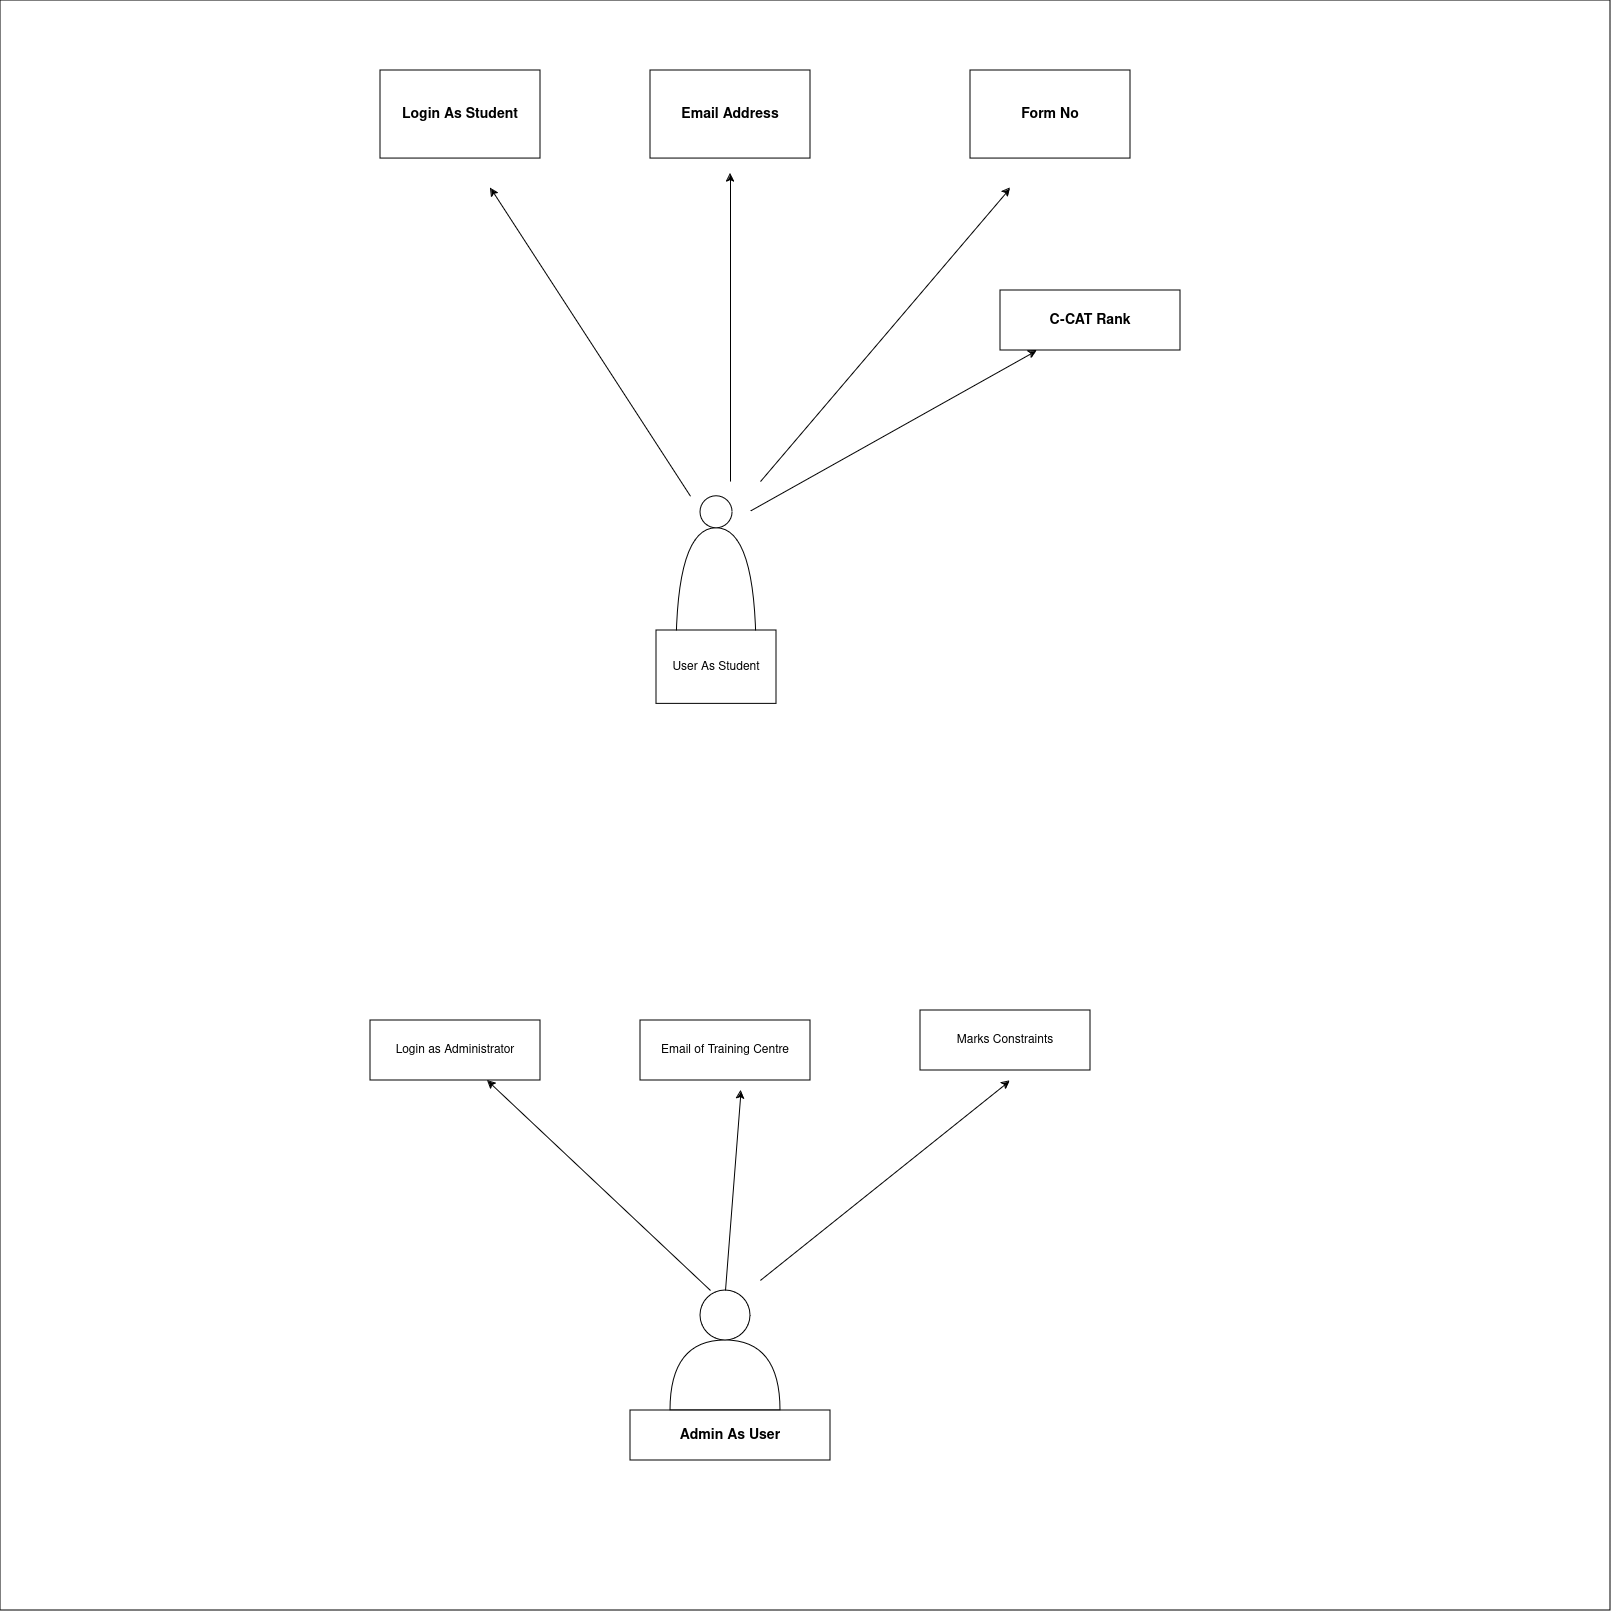

The diagram above was exported from draw.io. Its source (the exported page's mxGraphModel, read from the mxfile embedded in the PNG):
<mxGraphModel dx="1703" dy="508" grid="1" gridSize="10" guides="1" tooltips="1" connect="1" arrows="1" fold="1" page="1" pageScale="1" pageWidth="850" pageHeight="1100" math="0" shadow="0">
  <root>
    <mxCell id="0" />
    <mxCell id="1" parent="0" />
    <mxCell id="SMOeRc4IL2R9KXdd9KR5-31" value="" style="whiteSpace=wrap;html=1;aspect=fixed;" vertex="1" parent="1">
      <mxGeometry x="-290" y="500" width="1610" height="1610" as="geometry" />
    </mxCell>
    <mxCell id="SMOeRc4IL2R9KXdd9KR5-35" value="" style="group" vertex="1" connectable="0" parent="1">
      <mxGeometry x="90" y="570" width="750" height="690" as="geometry" />
    </mxCell>
    <mxCell id="SMOeRc4IL2R9KXdd9KR5-22" value="" style="shape=or;whiteSpace=wrap;html=1;direction=north;" vertex="1" parent="SMOeRc4IL2R9KXdd9KR5-35">
      <mxGeometry x="296.05" y="457.84000000000003" width="80" height="126.59" as="geometry" />
    </mxCell>
    <mxCell id="SMOeRc4IL2R9KXdd9KR5-23" value="" style="ellipse;whiteSpace=wrap;html=1;aspect=fixed;" vertex="1" parent="SMOeRc4IL2R9KXdd9KR5-35">
      <mxGeometry x="320" y="425.74468085106383" width="32.093023255813954" height="32.093023255813954" as="geometry" />
    </mxCell>
    <mxCell id="SMOeRc4IL2R9KXdd9KR5-24" value="&lt;h3&gt;Login As Student&lt;/h3&gt;" style="rounded=0;whiteSpace=wrap;html=1;" vertex="1" parent="SMOeRc4IL2R9KXdd9KR5-35">
      <mxGeometry width="160" height="88.08510638297871" as="geometry" />
    </mxCell>
    <mxCell id="SMOeRc4IL2R9KXdd9KR5-25" value="&lt;h3&gt;Email Address&lt;/h3&gt;" style="rounded=0;whiteSpace=wrap;html=1;" vertex="1" parent="SMOeRc4IL2R9KXdd9KR5-35">
      <mxGeometry x="270" width="160" height="88.08510638297871" as="geometry" />
    </mxCell>
    <mxCell id="SMOeRc4IL2R9KXdd9KR5-26" value="&lt;h3&gt;Form No&lt;/h3&gt;" style="rounded=0;whiteSpace=wrap;html=1;" vertex="1" parent="SMOeRc4IL2R9KXdd9KR5-35">
      <mxGeometry x="590" width="160" height="88.08510638297871" as="geometry" />
    </mxCell>
    <mxCell id="SMOeRc4IL2R9KXdd9KR5-27" value="" style="endArrow=classic;html=1;rounded=0;" edge="1" parent="SMOeRc4IL2R9KXdd9KR5-35">
      <mxGeometry width="50" height="50" relative="1" as="geometry">
        <mxPoint x="350" y="411.063829787234" as="sourcePoint" />
        <mxPoint x="350" y="102.7659574468085" as="targetPoint" />
      </mxGeometry>
    </mxCell>
    <mxCell id="SMOeRc4IL2R9KXdd9KR5-28" value="" style="endArrow=classic;html=1;rounded=0;" edge="1" parent="SMOeRc4IL2R9KXdd9KR5-35">
      <mxGeometry width="50" height="50" relative="1" as="geometry">
        <mxPoint x="380" y="411.063829787234" as="sourcePoint" />
        <mxPoint x="630" y="117.44680851063829" as="targetPoint" />
      </mxGeometry>
    </mxCell>
    <mxCell id="SMOeRc4IL2R9KXdd9KR5-29" value="" style="endArrow=classic;html=1;rounded=0;" edge="1" parent="SMOeRc4IL2R9KXdd9KR5-35">
      <mxGeometry width="50" height="50" relative="1" as="geometry">
        <mxPoint x="310" y="425.74468085106383" as="sourcePoint" />
        <mxPoint x="110" y="117.44680851063829" as="targetPoint" />
      </mxGeometry>
    </mxCell>
    <mxCell id="SMOeRc4IL2R9KXdd9KR5-30" value="User As Student" style="rounded=0;whiteSpace=wrap;html=1;" vertex="1" parent="SMOeRc4IL2R9KXdd9KR5-35">
      <mxGeometry x="276.05" y="559.995744680851" width="120" height="73.40425531914893" as="geometry" />
    </mxCell>
    <mxCell id="SMOeRc4IL2R9KXdd9KR5-36" value="" style="shape=or;whiteSpace=wrap;html=1;direction=north;" vertex="1" parent="1">
      <mxGeometry x="380" y="1840" width="110" height="70" as="geometry" />
    </mxCell>
    <mxCell id="SMOeRc4IL2R9KXdd9KR5-37" value="" style="ellipse;whiteSpace=wrap;html=1;aspect=fixed;" vertex="1" parent="1">
      <mxGeometry x="410" y="1790" width="50" height="50" as="geometry" />
    </mxCell>
    <mxCell id="SMOeRc4IL2R9KXdd9KR5-38" value="&lt;h3&gt;Admin As User&lt;/h3&gt;" style="rounded=0;whiteSpace=wrap;html=1;" vertex="1" parent="1">
      <mxGeometry x="340" y="1910" width="200" height="50" as="geometry" />
    </mxCell>
    <mxCell id="SMOeRc4IL2R9KXdd9KR5-41" value="Login as Administrator" style="rounded=0;whiteSpace=wrap;html=1;movable=1;resizable=1;rotatable=1;deletable=1;editable=1;locked=0;connectable=1;" vertex="1" parent="1">
      <mxGeometry x="80" y="1520" width="170" height="60" as="geometry" />
    </mxCell>
    <mxCell id="SMOeRc4IL2R9KXdd9KR5-42" value="Email of Training Centre" style="rounded=0;whiteSpace=wrap;html=1;" vertex="1" parent="1">
      <mxGeometry x="350" y="1520" width="170" height="60" as="geometry" />
    </mxCell>
    <mxCell id="SMOeRc4IL2R9KXdd9KR5-43" value="Marks Constraints" style="rounded=0;whiteSpace=wrap;html=1;" vertex="1" parent="1">
      <mxGeometry x="630" y="1510" width="170" height="60" as="geometry" />
    </mxCell>
    <mxCell id="SMOeRc4IL2R9KXdd9KR5-44" value="" style="endArrow=classic;html=1;rounded=0;entryX=0.627;entryY=0.671;entryDx=0;entryDy=0;entryPerimeter=0;exitX=0.472;exitY=0.795;exitDx=0;exitDy=0;exitPerimeter=0;" edge="1" parent="1" source="SMOeRc4IL2R9KXdd9KR5-31" target="SMOeRc4IL2R9KXdd9KR5-31">
      <mxGeometry width="50" height="50" relative="1" as="geometry">
        <mxPoint x="440" y="1750" as="sourcePoint" />
        <mxPoint x="490" y="1700" as="targetPoint" />
      </mxGeometry>
    </mxCell>
    <mxCell id="SMOeRc4IL2R9KXdd9KR5-45" value="" style="endArrow=classic;html=1;rounded=0;exitX=0.5;exitY=0;exitDx=0;exitDy=0;entryX=0.46;entryY=0.677;entryDx=0;entryDy=0;entryPerimeter=0;" edge="1" parent="1" source="SMOeRc4IL2R9KXdd9KR5-37" target="SMOeRc4IL2R9KXdd9KR5-31">
      <mxGeometry width="50" height="50" relative="1" as="geometry">
        <mxPoint x="410.00000000000006" y="1759.9499999999998" as="sourcePoint" />
        <mxPoint x="480.33" y="1680" as="targetPoint" />
      </mxGeometry>
    </mxCell>
    <mxCell id="SMOeRc4IL2R9KXdd9KR5-47" value="" style="endArrow=classic;html=1;rounded=0;" edge="1" parent="1" target="SMOeRc4IL2R9KXdd9KR5-41">
      <mxGeometry width="50" height="50" relative="1" as="geometry">
        <mxPoint x="420" y="1790" as="sourcePoint" />
        <mxPoint x="450" y="1650" as="targetPoint" />
      </mxGeometry>
    </mxCell>
    <mxCell id="SMOeRc4IL2R9KXdd9KR5-48" value="&lt;h3&gt;C-CAT Rank&lt;/h3&gt;" style="rounded=0;whiteSpace=wrap;html=1;" vertex="1" parent="1">
      <mxGeometry x="710" y="790" width="180" height="60" as="geometry" />
    </mxCell>
    <mxCell id="SMOeRc4IL2R9KXdd9KR5-50" value="" style="endArrow=classic;html=1;rounded=0;exitX=0.466;exitY=0.317;exitDx=0;exitDy=0;exitPerimeter=0;" edge="1" parent="1" source="SMOeRc4IL2R9KXdd9KR5-31" target="SMOeRc4IL2R9KXdd9KR5-48">
      <mxGeometry width="50" height="50" relative="1" as="geometry">
        <mxPoint x="430" y="890" as="sourcePoint" />
        <mxPoint x="480" y="840" as="targetPoint" />
      </mxGeometry>
    </mxCell>
  </root>
</mxGraphModel>